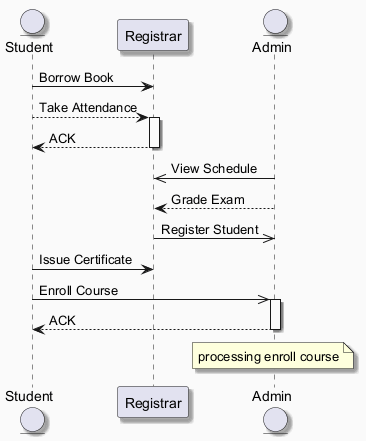

The diagram above was rendered by PlantUML. Its source (embedded in the PNG):
@startuml
skinparam backgroundColor #FAFAFA
skinparam classBackgroundColor #FFF3E0
skinparam classBorderColor #E65100
skinparam shadowing true
entity "Student" as S
participant "Registrar" as R
entity "Admin" as A
S -> R : Borrow Book
S --> R : Take Attendance
activate R
R --> S : ACK
deactivate R
A ->> R : View Schedule
A --> R : Grade Exam
R ->> A : Register Student
S -> R : Issue Certificate
S ->> A : Enroll Course
activate A
A --> S : ACK
deactivate A
note over A : processing enroll course
@enduml